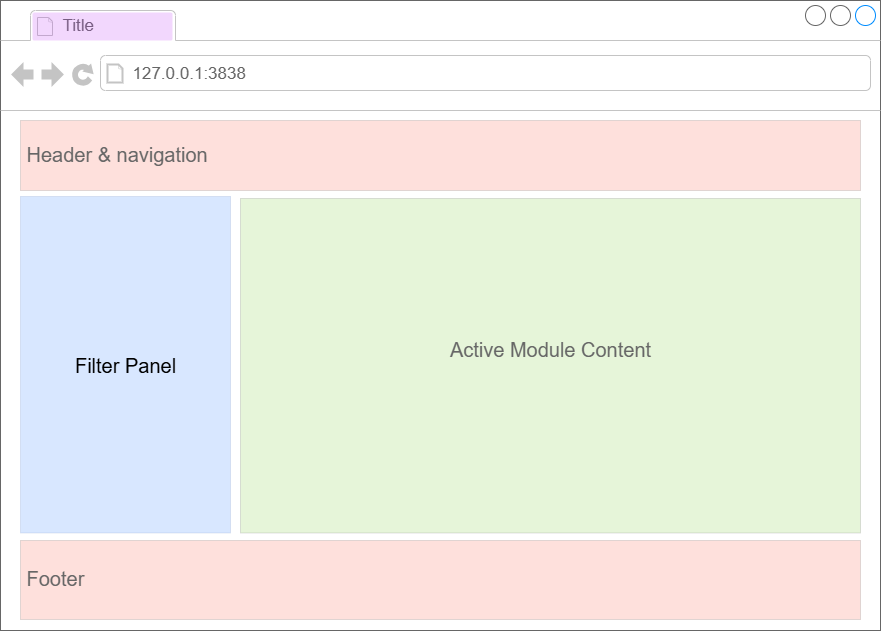

The diagram above was exported from draw.io. Its source (the exported page's mxGraphModel, read from the mxfile embedded in the PNG):
<mxGraphModel dx="1426" dy="743" grid="1" gridSize="10" guides="1" tooltips="1" connect="1" arrows="1" fold="1" page="1" pageScale="1" pageWidth="827" pageHeight="1169" math="0" shadow="0">
  <root>
    <mxCell id="0" />
    <mxCell id="1" parent="0" />
    <mxCell id="2" value="" style="strokeWidth=1;shadow=0;dashed=0;align=center;html=1;shape=mxgraph.mockup.containers.browserWindow;rSize=0;strokeColor=#666666;strokeColor2=#008cff;strokeColor3=#c4c4c4;mainText=,;recursiveResize=0;container=0;" parent="1" vertex="1">
      <mxGeometry x="430" y="230" width="880" height="630" as="geometry" />
    </mxCell>
    <mxCell id="3" value="Title" style="strokeWidth=1;shadow=0;dashed=0;align=center;html=1;shape=mxgraph.mockup.containers.anchor;fontSize=17;fontColor=#666666;align=left;whiteSpace=wrap;" parent="1" vertex="1">
      <mxGeometry x="490" y="242" width="110" height="26" as="geometry" />
    </mxCell>
    <mxCell id="4" value="127.0.0.1:3838" style="strokeWidth=1;shadow=0;dashed=0;align=center;html=1;shape=mxgraph.mockup.containers.anchor;rSize=0;fontSize=17;fontColor=#666666;align=left;" parent="1" vertex="1">
      <mxGeometry x="560" y="290" width="250" height="26" as="geometry" />
    </mxCell>
    <mxCell id="10" value="&lt;font style=&quot;font-size: 20px;&quot;&gt;Header &amp;amp; navigation&lt;/font&gt;" style="strokeWidth=1;shadow=0;dashed=0;align=center;html=1;shape=mxgraph.mockup.text.textBox;fontColor=#666666;align=left;fontSize=17;spacingLeft=4;spacingTop=-3;whiteSpace=wrap;strokeColor=#666666;mainText=;fillColor=#FB6251;opacity=20;" parent="1" vertex="1">
      <mxGeometry x="450" y="350" width="840" height="70" as="geometry" />
    </mxCell>
    <mxCell id="11" value="&lt;font style=&quot;font-size: 20px;&quot;&gt;Footer&lt;/font&gt;" style="strokeWidth=1;shadow=0;dashed=0;align=center;html=1;shape=mxgraph.mockup.text.textBox;fontColor=#666666;align=left;fontSize=17;spacingLeft=4;spacingTop=-3;whiteSpace=wrap;strokeColor=#666666;mainText=;fillColor=#FB6251;opacity=20;" parent="1" vertex="1">
      <mxGeometry x="450" y="770" width="840" height="79" as="geometry" />
    </mxCell>
    <mxCell id="5" value="&lt;span style=&quot;color: rgb(102, 102, 102);&quot;&gt;&lt;font style=&quot;font-size: 20px;&quot;&gt;Active Module Content&lt;/font&gt;&lt;/span&gt;" style="strokeWidth=1;shadow=0;dashed=0;align=center;html=1;shape=mxgraph.mockup.containers.marginRect2;rectMarginTop=32;strokeColor=#666666;gradientColor=none;whiteSpace=wrap;fontSize=17;fillColor=#83CC41;opacity=20;" parent="1" vertex="1">
      <mxGeometry x="670" y="396" width="620" height="366.5" as="geometry" />
    </mxCell>
    <mxCell id="31" value="Filter Panel" style="rounded=0;whiteSpace=wrap;html=1;strokeColor=#6c8ebf;fontSize=20;fillColor=light-dark(#3a88fe, #1d293b);fillStyle=solid;opacity=20;" parent="1" vertex="1">
      <mxGeometry x="450" y="426" width="210" height="336.5" as="geometry" />
    </mxCell>
    <mxCell id="33" value="" style="rounded=1;whiteSpace=wrap;html=1;fillColor=#BF37F3;gradientColor=none;opacity=20;strokeColor=none;arcSize=7;" parent="1" vertex="1">
      <mxGeometry x="462" y="242" width="140" height="28" as="geometry" />
    </mxCell>
  </root>
</mxGraphModel>